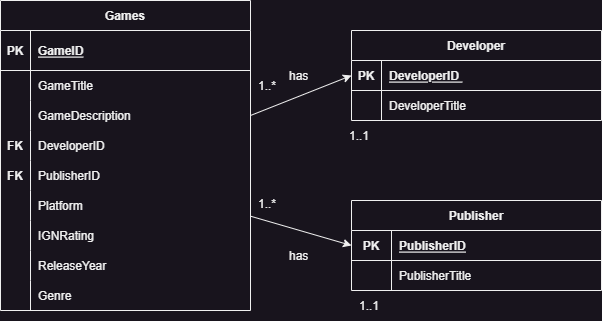

The diagram above was exported from draw.io. Its source (the exported page's mxGraphModel, read from the mxfile embedded in the PNG):
<mxGraphModel dx="827" dy="509" grid="1" gridSize="10" guides="1" tooltips="1" connect="1" arrows="1" fold="1" page="1" pageScale="1" pageWidth="850" pageHeight="1100" math="0" shadow="0" extFonts="Permanent Marker^https://fonts.googleapis.com/css?family=Permanent+Marker">
  <root>
    <mxCell id="0" />
    <mxCell id="1" parent="0" />
    <mxCell id="C-vyLk0tnHw3VtMMgP7b-13" value="Games" style="shape=table;startSize=30;container=1;collapsible=1;childLayout=tableLayout;fixedRows=1;rowLines=0;fontStyle=1;align=center;resizeLast=1;" parent="1" vertex="1">
      <mxGeometry x="449" y="440" width="250" height="310" as="geometry" />
    </mxCell>
    <mxCell id="C-vyLk0tnHw3VtMMgP7b-14" value="" style="shape=partialRectangle;collapsible=0;dropTarget=0;pointerEvents=0;fillColor=none;points=[[0,0.5],[1,0.5]];portConstraint=eastwest;top=0;left=0;right=0;bottom=1;" parent="C-vyLk0tnHw3VtMMgP7b-13" vertex="1">
      <mxGeometry y="30" width="250" height="40" as="geometry" />
    </mxCell>
    <mxCell id="C-vyLk0tnHw3VtMMgP7b-15" value="PK" style="shape=partialRectangle;overflow=hidden;connectable=0;fillColor=none;top=0;left=0;bottom=0;right=0;fontStyle=1;" parent="C-vyLk0tnHw3VtMMgP7b-14" vertex="1">
      <mxGeometry width="30" height="40" as="geometry">
        <mxRectangle width="30" height="40" as="alternateBounds" />
      </mxGeometry>
    </mxCell>
    <mxCell id="C-vyLk0tnHw3VtMMgP7b-16" value="GameID" style="shape=partialRectangle;overflow=hidden;connectable=0;fillColor=none;top=0;left=0;bottom=0;right=0;align=left;spacingLeft=6;fontStyle=5;" parent="C-vyLk0tnHw3VtMMgP7b-14" vertex="1">
      <mxGeometry x="30" width="220" height="40" as="geometry">
        <mxRectangle width="220" height="40" as="alternateBounds" />
      </mxGeometry>
    </mxCell>
    <mxCell id="3exyWUU5Hfshowqv8ZzU-10" value="" style="shape=partialRectangle;collapsible=0;dropTarget=0;pointerEvents=0;fillColor=none;points=[[0,0.5],[1,0.5]];portConstraint=eastwest;top=0;left=0;right=0;bottom=0;" parent="C-vyLk0tnHw3VtMMgP7b-13" vertex="1">
      <mxGeometry y="70" width="250" height="30" as="geometry" />
    </mxCell>
    <mxCell id="3exyWUU5Hfshowqv8ZzU-11" value="" style="shape=partialRectangle;overflow=hidden;connectable=0;fillColor=none;top=0;left=0;bottom=0;right=0;" parent="3exyWUU5Hfshowqv8ZzU-10" vertex="1">
      <mxGeometry width="30" height="30" as="geometry">
        <mxRectangle width="30" height="30" as="alternateBounds" />
      </mxGeometry>
    </mxCell>
    <mxCell id="3exyWUU5Hfshowqv8ZzU-12" value="GameTitle" style="shape=partialRectangle;overflow=hidden;connectable=0;fillColor=none;top=0;left=0;bottom=0;right=0;align=left;spacingLeft=6;" parent="3exyWUU5Hfshowqv8ZzU-10" vertex="1">
      <mxGeometry x="30" width="220" height="30" as="geometry">
        <mxRectangle width="220" height="30" as="alternateBounds" />
      </mxGeometry>
    </mxCell>
    <mxCell id="3exyWUU5Hfshowqv8ZzU-13" value="" style="shape=partialRectangle;collapsible=0;dropTarget=0;pointerEvents=0;fillColor=none;points=[[0,0.5],[1,0.5]];portConstraint=eastwest;top=0;left=0;right=0;bottom=0;" parent="C-vyLk0tnHw3VtMMgP7b-13" vertex="1">
      <mxGeometry y="100" width="250" height="30" as="geometry" />
    </mxCell>
    <mxCell id="3exyWUU5Hfshowqv8ZzU-14" value="" style="shape=partialRectangle;overflow=hidden;connectable=0;fillColor=none;top=0;left=0;bottom=0;right=0;" parent="3exyWUU5Hfshowqv8ZzU-13" vertex="1">
      <mxGeometry width="30" height="30" as="geometry">
        <mxRectangle width="30" height="30" as="alternateBounds" />
      </mxGeometry>
    </mxCell>
    <mxCell id="3exyWUU5Hfshowqv8ZzU-15" value="GameDescription" style="shape=partialRectangle;overflow=hidden;connectable=0;fillColor=none;top=0;left=0;bottom=0;right=0;align=left;spacingLeft=6;" parent="3exyWUU5Hfshowqv8ZzU-13" vertex="1">
      <mxGeometry x="30" width="220" height="30" as="geometry">
        <mxRectangle width="220" height="30" as="alternateBounds" />
      </mxGeometry>
    </mxCell>
    <mxCell id="3exyWUU5Hfshowqv8ZzU-16" value="" style="shape=partialRectangle;collapsible=0;dropTarget=0;pointerEvents=0;fillColor=none;points=[[0,0.5],[1,0.5]];portConstraint=eastwest;top=0;left=0;right=0;bottom=0;" parent="C-vyLk0tnHw3VtMMgP7b-13" vertex="1">
      <mxGeometry y="130" width="250" height="30" as="geometry" />
    </mxCell>
    <mxCell id="3exyWUU5Hfshowqv8ZzU-17" value="FK" style="shape=partialRectangle;overflow=hidden;connectable=0;fillColor=none;top=0;left=0;bottom=0;right=0;fontStyle=1" parent="3exyWUU5Hfshowqv8ZzU-16" vertex="1">
      <mxGeometry width="30" height="30" as="geometry">
        <mxRectangle width="30" height="30" as="alternateBounds" />
      </mxGeometry>
    </mxCell>
    <mxCell id="3exyWUU5Hfshowqv8ZzU-18" value="DeveloperID" style="shape=partialRectangle;overflow=hidden;connectable=0;fillColor=none;top=0;left=0;bottom=0;right=0;align=left;spacingLeft=6;" parent="3exyWUU5Hfshowqv8ZzU-16" vertex="1">
      <mxGeometry x="30" width="220" height="30" as="geometry">
        <mxRectangle width="220" height="30" as="alternateBounds" />
      </mxGeometry>
    </mxCell>
    <mxCell id="oWQn2fLW8i3ej0E8ktCY-1" value="" style="shape=partialRectangle;collapsible=0;dropTarget=0;pointerEvents=0;fillColor=none;points=[[0,0.5],[1,0.5]];portConstraint=eastwest;top=0;left=0;right=0;bottom=0;" parent="C-vyLk0tnHw3VtMMgP7b-13" vertex="1">
      <mxGeometry y="160" width="250" height="30" as="geometry" />
    </mxCell>
    <mxCell id="oWQn2fLW8i3ej0E8ktCY-2" value="FK" style="shape=partialRectangle;overflow=hidden;connectable=0;fillColor=none;top=0;left=0;bottom=0;right=0;fontStyle=1" parent="oWQn2fLW8i3ej0E8ktCY-1" vertex="1">
      <mxGeometry width="30" height="30" as="geometry">
        <mxRectangle width="30" height="30" as="alternateBounds" />
      </mxGeometry>
    </mxCell>
    <mxCell id="oWQn2fLW8i3ej0E8ktCY-3" value="PublisherID" style="shape=partialRectangle;overflow=hidden;connectable=0;fillColor=none;top=0;left=0;bottom=0;right=0;align=left;spacingLeft=6;" parent="oWQn2fLW8i3ej0E8ktCY-1" vertex="1">
      <mxGeometry x="30" width="220" height="30" as="geometry">
        <mxRectangle width="220" height="30" as="alternateBounds" />
      </mxGeometry>
    </mxCell>
    <mxCell id="piwIZDNa30c0Icq8r0or-19" value="" style="shape=partialRectangle;collapsible=0;dropTarget=0;pointerEvents=0;fillColor=none;points=[[0,0.5],[1,0.5]];portConstraint=eastwest;top=0;left=0;right=0;bottom=0;" vertex="1" parent="C-vyLk0tnHw3VtMMgP7b-13">
      <mxGeometry y="190" width="250" height="30" as="geometry" />
    </mxCell>
    <mxCell id="piwIZDNa30c0Icq8r0or-20" value="" style="shape=partialRectangle;overflow=hidden;connectable=0;fillColor=none;top=0;left=0;bottom=0;right=0;" vertex="1" parent="piwIZDNa30c0Icq8r0or-19">
      <mxGeometry width="30" height="30" as="geometry">
        <mxRectangle width="30" height="30" as="alternateBounds" />
      </mxGeometry>
    </mxCell>
    <mxCell id="piwIZDNa30c0Icq8r0or-21" value="Platform" style="shape=partialRectangle;overflow=hidden;connectable=0;fillColor=none;top=0;left=0;bottom=0;right=0;align=left;spacingLeft=6;" vertex="1" parent="piwIZDNa30c0Icq8r0or-19">
      <mxGeometry x="30" width="220" height="30" as="geometry">
        <mxRectangle width="220" height="30" as="alternateBounds" />
      </mxGeometry>
    </mxCell>
    <mxCell id="piwIZDNa30c0Icq8r0or-41" value="" style="shape=partialRectangle;collapsible=0;dropTarget=0;pointerEvents=0;fillColor=none;points=[[0,0.5],[1,0.5]];portConstraint=eastwest;top=0;left=0;right=0;bottom=0;" vertex="1" parent="C-vyLk0tnHw3VtMMgP7b-13">
      <mxGeometry y="220" width="250" height="30" as="geometry" />
    </mxCell>
    <mxCell id="piwIZDNa30c0Icq8r0or-42" value="" style="shape=partialRectangle;overflow=hidden;connectable=0;fillColor=none;top=0;left=0;bottom=0;right=0;" vertex="1" parent="piwIZDNa30c0Icq8r0or-41">
      <mxGeometry width="30" height="30" as="geometry">
        <mxRectangle width="30" height="30" as="alternateBounds" />
      </mxGeometry>
    </mxCell>
    <mxCell id="piwIZDNa30c0Icq8r0or-43" value="IGNRating" style="shape=partialRectangle;overflow=hidden;connectable=0;fillColor=none;top=0;left=0;bottom=0;right=0;align=left;spacingLeft=6;" vertex="1" parent="piwIZDNa30c0Icq8r0or-41">
      <mxGeometry x="30" width="220" height="30" as="geometry">
        <mxRectangle width="220" height="30" as="alternateBounds" />
      </mxGeometry>
    </mxCell>
    <mxCell id="piwIZDNa30c0Icq8r0or-44" value="" style="shape=partialRectangle;collapsible=0;dropTarget=0;pointerEvents=0;fillColor=none;points=[[0,0.5],[1,0.5]];portConstraint=eastwest;top=0;left=0;right=0;bottom=0;" vertex="1" parent="C-vyLk0tnHw3VtMMgP7b-13">
      <mxGeometry y="250" width="250" height="30" as="geometry" />
    </mxCell>
    <mxCell id="piwIZDNa30c0Icq8r0or-45" value="" style="shape=partialRectangle;overflow=hidden;connectable=0;fillColor=none;top=0;left=0;bottom=0;right=0;" vertex="1" parent="piwIZDNa30c0Icq8r0or-44">
      <mxGeometry width="30" height="30" as="geometry">
        <mxRectangle width="30" height="30" as="alternateBounds" />
      </mxGeometry>
    </mxCell>
    <mxCell id="piwIZDNa30c0Icq8r0or-46" value="ReleaseYear" style="shape=partialRectangle;overflow=hidden;connectable=0;fillColor=none;top=0;left=0;bottom=0;right=0;align=left;spacingLeft=6;" vertex="1" parent="piwIZDNa30c0Icq8r0or-44">
      <mxGeometry x="30" width="220" height="30" as="geometry">
        <mxRectangle width="220" height="30" as="alternateBounds" />
      </mxGeometry>
    </mxCell>
    <mxCell id="piwIZDNa30c0Icq8r0or-47" value="" style="shape=partialRectangle;collapsible=0;dropTarget=0;pointerEvents=0;fillColor=none;points=[[0,0.5],[1,0.5]];portConstraint=eastwest;top=0;left=0;right=0;bottom=0;" vertex="1" parent="C-vyLk0tnHw3VtMMgP7b-13">
      <mxGeometry y="280" width="250" height="30" as="geometry" />
    </mxCell>
    <mxCell id="piwIZDNa30c0Icq8r0or-48" value="" style="shape=partialRectangle;overflow=hidden;connectable=0;fillColor=none;top=0;left=0;bottom=0;right=0;" vertex="1" parent="piwIZDNa30c0Icq8r0or-47">
      <mxGeometry width="30" height="30" as="geometry">
        <mxRectangle width="30" height="30" as="alternateBounds" />
      </mxGeometry>
    </mxCell>
    <mxCell id="piwIZDNa30c0Icq8r0or-49" value="Genre" style="shape=partialRectangle;overflow=hidden;connectable=0;fillColor=none;top=0;left=0;bottom=0;right=0;align=left;spacingLeft=6;" vertex="1" parent="piwIZDNa30c0Icq8r0or-47">
      <mxGeometry x="30" width="220" height="30" as="geometry">
        <mxRectangle width="220" height="30" as="alternateBounds" />
      </mxGeometry>
    </mxCell>
    <mxCell id="3exyWUU5Hfshowqv8ZzU-72" value="Publisher" style="shape=table;startSize=30;container=1;collapsible=1;childLayout=tableLayout;fixedRows=1;rowLines=0;fontStyle=1;align=center;resizeLast=1;" parent="1" vertex="1">
      <mxGeometry x="800" y="640" width="250" height="90" as="geometry" />
    </mxCell>
    <mxCell id="3exyWUU5Hfshowqv8ZzU-73" value="" style="shape=partialRectangle;collapsible=0;dropTarget=0;pointerEvents=0;fillColor=none;points=[[0,0.5],[1,0.5]];portConstraint=eastwest;top=0;left=0;right=0;bottom=1;" parent="3exyWUU5Hfshowqv8ZzU-72" vertex="1">
      <mxGeometry y="30" width="250" height="30" as="geometry" />
    </mxCell>
    <mxCell id="3exyWUU5Hfshowqv8ZzU-74" value="PK" style="shape=partialRectangle;overflow=hidden;connectable=0;fillColor=none;top=0;left=0;bottom=0;right=0;fontStyle=1;" parent="3exyWUU5Hfshowqv8ZzU-73" vertex="1">
      <mxGeometry width="40" height="30" as="geometry">
        <mxRectangle width="40" height="30" as="alternateBounds" />
      </mxGeometry>
    </mxCell>
    <mxCell id="3exyWUU5Hfshowqv8ZzU-75" value="PublisherID" style="shape=partialRectangle;overflow=hidden;connectable=0;fillColor=none;top=0;left=0;bottom=0;right=0;align=left;spacingLeft=6;fontStyle=5;" parent="3exyWUU5Hfshowqv8ZzU-73" vertex="1">
      <mxGeometry x="40" width="210" height="30" as="geometry">
        <mxRectangle width="210" height="30" as="alternateBounds" />
      </mxGeometry>
    </mxCell>
    <mxCell id="3exyWUU5Hfshowqv8ZzU-76" value="" style="shape=partialRectangle;collapsible=0;dropTarget=0;pointerEvents=0;fillColor=none;points=[[0,0.5],[1,0.5]];portConstraint=eastwest;top=0;left=0;right=0;bottom=0;" parent="3exyWUU5Hfshowqv8ZzU-72" vertex="1">
      <mxGeometry y="60" width="250" height="30" as="geometry" />
    </mxCell>
    <mxCell id="3exyWUU5Hfshowqv8ZzU-77" value="" style="shape=partialRectangle;overflow=hidden;connectable=0;fillColor=none;top=0;left=0;bottom=0;right=0;" parent="3exyWUU5Hfshowqv8ZzU-76" vertex="1">
      <mxGeometry width="40" height="30" as="geometry">
        <mxRectangle width="40" height="30" as="alternateBounds" />
      </mxGeometry>
    </mxCell>
    <mxCell id="3exyWUU5Hfshowqv8ZzU-78" value="PublisherTitle" style="shape=partialRectangle;overflow=hidden;connectable=0;fillColor=none;top=0;left=0;bottom=0;right=0;align=left;spacingLeft=6;" parent="3exyWUU5Hfshowqv8ZzU-76" vertex="1">
      <mxGeometry x="40" width="210" height="30" as="geometry">
        <mxRectangle width="210" height="30" as="alternateBounds" />
      </mxGeometry>
    </mxCell>
    <mxCell id="3exyWUU5Hfshowqv8ZzU-88" value="Developer" style="shape=table;startSize=30;container=1;collapsible=1;childLayout=tableLayout;fixedRows=1;rowLines=0;fontStyle=1;align=center;resizeLast=1;" parent="1" vertex="1">
      <mxGeometry x="800" y="470" width="250" height="90" as="geometry" />
    </mxCell>
    <mxCell id="3exyWUU5Hfshowqv8ZzU-89" value="" style="shape=partialRectangle;collapsible=0;dropTarget=0;pointerEvents=0;fillColor=none;points=[[0,0.5],[1,0.5]];portConstraint=eastwest;top=0;left=0;right=0;bottom=1;" parent="3exyWUU5Hfshowqv8ZzU-88" vertex="1">
      <mxGeometry y="30" width="250" height="30" as="geometry" />
    </mxCell>
    <mxCell id="3exyWUU5Hfshowqv8ZzU-90" value="PK" style="shape=partialRectangle;overflow=hidden;connectable=0;fillColor=none;top=0;left=0;bottom=0;right=0;fontStyle=1;" parent="3exyWUU5Hfshowqv8ZzU-89" vertex="1">
      <mxGeometry width="30" height="30" as="geometry">
        <mxRectangle width="30" height="30" as="alternateBounds" />
      </mxGeometry>
    </mxCell>
    <mxCell id="3exyWUU5Hfshowqv8ZzU-91" value="DeveloperID " style="shape=partialRectangle;overflow=hidden;connectable=0;fillColor=none;top=0;left=0;bottom=0;right=0;align=left;spacingLeft=6;fontStyle=5;" parent="3exyWUU5Hfshowqv8ZzU-89" vertex="1">
      <mxGeometry x="30" width="220" height="30" as="geometry">
        <mxRectangle width="220" height="30" as="alternateBounds" />
      </mxGeometry>
    </mxCell>
    <mxCell id="3exyWUU5Hfshowqv8ZzU-92" value="" style="shape=partialRectangle;collapsible=0;dropTarget=0;pointerEvents=0;fillColor=none;points=[[0,0.5],[1,0.5]];portConstraint=eastwest;top=0;left=0;right=0;bottom=0;" parent="3exyWUU5Hfshowqv8ZzU-88" vertex="1">
      <mxGeometry y="60" width="250" height="30" as="geometry" />
    </mxCell>
    <mxCell id="3exyWUU5Hfshowqv8ZzU-93" value="" style="shape=partialRectangle;overflow=hidden;connectable=0;fillColor=none;top=0;left=0;bottom=0;right=0;" parent="3exyWUU5Hfshowqv8ZzU-92" vertex="1">
      <mxGeometry width="30" height="30" as="geometry">
        <mxRectangle width="30" height="30" as="alternateBounds" />
      </mxGeometry>
    </mxCell>
    <mxCell id="3exyWUU5Hfshowqv8ZzU-94" value="DeveloperTitle" style="shape=partialRectangle;overflow=hidden;connectable=0;fillColor=none;top=0;left=0;bottom=0;right=0;align=left;spacingLeft=6;" parent="3exyWUU5Hfshowqv8ZzU-92" vertex="1">
      <mxGeometry x="30" width="220" height="30" as="geometry">
        <mxRectangle width="220" height="30" as="alternateBounds" />
      </mxGeometry>
    </mxCell>
    <mxCell id="piwIZDNa30c0Icq8r0or-50" value="" style="endArrow=classic;html=1;rounded=0;exitX=1;exitY=0.5;exitDx=0;exitDy=0;entryX=0;entryY=0.5;entryDx=0;entryDy=0;" edge="1" parent="1" source="3exyWUU5Hfshowqv8ZzU-13" target="3exyWUU5Hfshowqv8ZzU-89">
      <mxGeometry width="50" height="50" relative="1" as="geometry">
        <mxPoint x="730" y="630" as="sourcePoint" />
        <mxPoint x="780" y="580" as="targetPoint" />
      </mxGeometry>
    </mxCell>
    <mxCell id="piwIZDNa30c0Icq8r0or-51" value="" style="endArrow=classic;html=1;rounded=0;exitX=1;exitY=-0.144;exitDx=0;exitDy=0;exitPerimeter=0;entryX=0;entryY=0.5;entryDx=0;entryDy=0;" edge="1" parent="1" source="piwIZDNa30c0Icq8r0or-41" target="3exyWUU5Hfshowqv8ZzU-73">
      <mxGeometry width="50" height="50" relative="1" as="geometry">
        <mxPoint x="710" y="690" as="sourcePoint" />
        <mxPoint x="760" y="640" as="targetPoint" />
      </mxGeometry>
    </mxCell>
    <mxCell id="piwIZDNa30c0Icq8r0or-52" value="has" style="shape=partialRectangle;overflow=hidden;connectable=0;fillColor=none;top=0;left=0;bottom=0;right=0;align=left;spacingLeft=6;" vertex="1" parent="1">
      <mxGeometry x="730" y="500" width="220" height="30" as="geometry">
        <mxRectangle width="220" height="30" as="alternateBounds" />
      </mxGeometry>
    </mxCell>
    <mxCell id="piwIZDNa30c0Icq8r0or-53" value="has" style="shape=partialRectangle;overflow=hidden;connectable=0;fillColor=none;top=0;left=0;bottom=0;right=0;align=left;spacingLeft=6;" vertex="1" parent="1">
      <mxGeometry x="730" y="680" width="220" height="30" as="geometry">
        <mxRectangle width="220" height="30" as="alternateBounds" />
      </mxGeometry>
    </mxCell>
    <mxCell id="piwIZDNa30c0Icq8r0or-54" value="1..1" style="shape=partialRectangle;overflow=hidden;connectable=0;fillColor=none;top=0;left=0;bottom=0;right=0;align=left;spacingLeft=6;" vertex="1" parent="1">
      <mxGeometry x="790" y="560" width="220" height="30" as="geometry">
        <mxRectangle width="220" height="30" as="alternateBounds" />
      </mxGeometry>
    </mxCell>
    <mxCell id="piwIZDNa30c0Icq8r0or-55" value="1..1" style="shape=partialRectangle;overflow=hidden;connectable=0;fillColor=none;top=0;left=0;bottom=0;right=0;align=left;spacingLeft=6;" vertex="1" parent="1">
      <mxGeometry x="800" y="730" width="220" height="30" as="geometry">
        <mxRectangle width="220" height="30" as="alternateBounds" />
      </mxGeometry>
    </mxCell>
    <mxCell id="piwIZDNa30c0Icq8r0or-56" value="1..*" style="shape=partialRectangle;overflow=hidden;connectable=0;fillColor=none;top=0;left=0;bottom=0;right=0;align=left;spacingLeft=6;" vertex="1" parent="1">
      <mxGeometry x="699" y="628" width="220" height="30" as="geometry">
        <mxRectangle width="220" height="30" as="alternateBounds" />
      </mxGeometry>
    </mxCell>
    <mxCell id="piwIZDNa30c0Icq8r0or-57" value="1..*" style="shape=partialRectangle;overflow=hidden;connectable=0;fillColor=none;top=0;left=0;bottom=0;right=0;align=left;spacingLeft=6;" vertex="1" parent="1">
      <mxGeometry x="699" y="510" width="220" height="30" as="geometry">
        <mxRectangle width="220" height="30" as="alternateBounds" />
      </mxGeometry>
    </mxCell>
  </root>
</mxGraphModel>